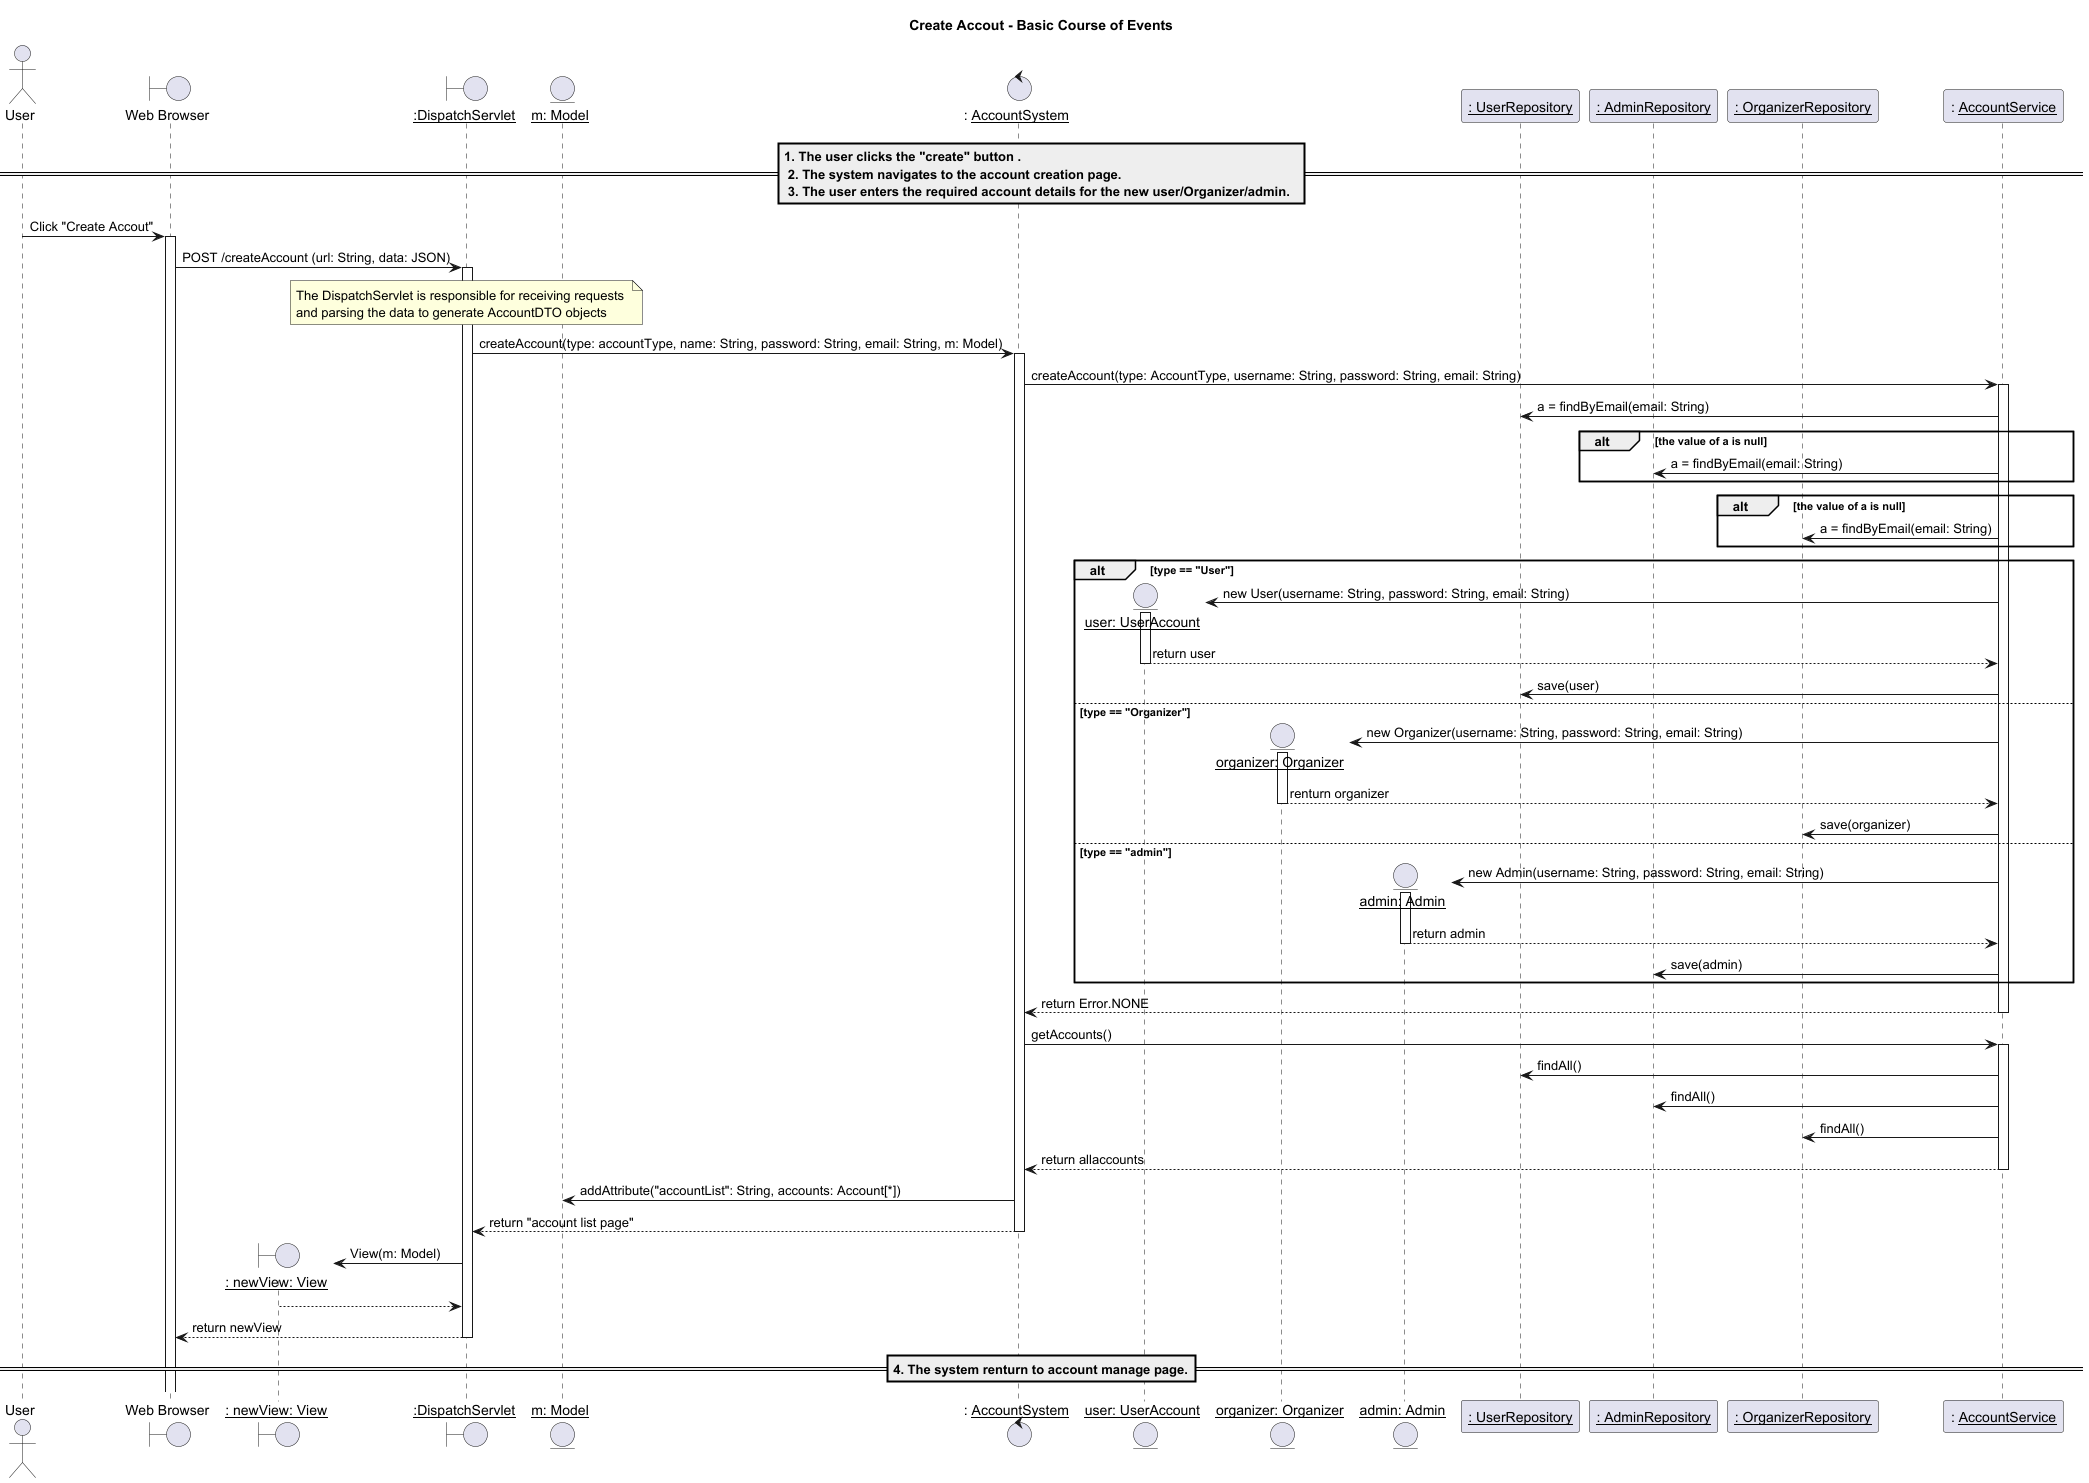

The diagram above was rendered by PlantUML. Its source (embedded in the PNG):
@startuml
title Create Accout - Basic Course of Events

actor "User" as us
boundary "Web Browser" as w
boundary "__: newView: View__" as view
boundary "__:DispatchServlet__" as d
entity "__m: Model__" as m
control ": __AccountSystem__" as accountSys
entity "__user: UserAccount__" as userAcc
entity "__organizer: Organizer__" as organizerAcc
entity "__admin: Admin__" as AdminAcc
participant "__: UserRepository__" as userRepo
participant "__: AdminRepository__" as adminRepo
participant "__: OrganizerRepository__" as organizerRepo
participant ": __AccountService__" as accountSer




== 1. The user clicks the "create" button .\n 2. The system navigates to the account creation page. \n 3. The user enters the required account details for the new user/Organizer/admin.  ==
us -> w: Click "Create Accout"
activate w
w -> d: POST /createAccount (url: String, data: JSON)
activate d

note over d: The DispatchServlet is responsible for receiving requests \nand parsing the data to generate AccountDTO objects
d -> accountSys: createAccount(type: accountType, name: String, password: String, email: String, m: Model)
activate accountSys



accountSys -> accountSer: createAccount(type: AccountType, username: String, password: String, email: String)
activate accountSer
accountSer -> userRepo: a = findByEmail(email: String)

alt the value of a is null
    accountSer -> adminRepo: a = findByEmail(email: String)
end

alt the value of a is null
    accountSer -> organizerRepo: a = findByEmail(email: String)
end
create userAcc
alt type == "User"
    accountSer -> userAcc: new User(username: String, password: String, email: String)
    activate userAcc
    userAcc --> accountSer: return user
    deactivate userAcc
    accountSer -> userRepo: save(user)
else type == "Organizer"
    create organizerAcc
    accountSer -> organizerAcc: new Organizer(username: String, password: String, email: String)
    activate organizerAcc
    organizerAcc --> accountSer: renturn organizer
    deactivate organizerAcc
    accountSer -> organizerRepo: save(organizer)
else type == "admin"
    create AdminAcc
    accountSer -> AdminAcc: new Admin(username: String, password: String, email: String)
    activate AdminAcc
    AdminAcc --> accountSer: return admin
    deactivate AdminAcc
    accountSer -> adminRepo: save(admin)
end

accountSer --> accountSys: return Error.NONE
deactivate accountSer

accountSys -> accountSer: getAccounts()
activate accountSer

accountSer -> userRepo: findAll()
accountSer -> adminRepo: findAll()
accountSer -> organizerRepo: findAll()
accountSer --> accountSys: return allaccounts
deactivate accountSer


accountSys -> m :addAttribute("accountList": String, accounts: Account[*])

accountSys --> d: return "account list page"
deactivate accountSys
create view

d -> view: View(m: Model)

view --> d:
deactivate view

d --> w: return newView
deactivate d



== 4. The system renturn to account manage page.==
@enduml